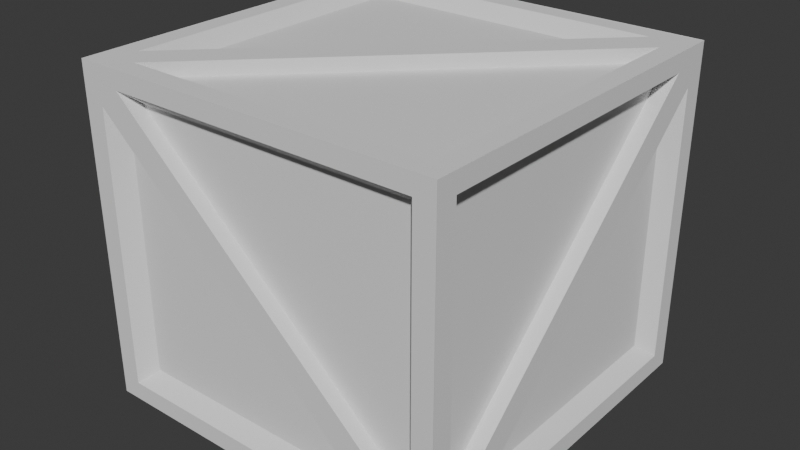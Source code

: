 # Source: Crate.blend  (saved by Blender 4.0.36; exported with 4.5.12 LTS)
import bpy
from mathutils import Matrix  # noqa: F401  (used for matrix-valued properties, if any)

bpy.ops.wm.read_factory_settings(use_empty=True)
scene = bpy.context.scene
scene.name = 'Scene'

# ---- collections
col_collection = bpy.data.collections.new('Collection'); scene.collection.children.link(col_collection)

# ---- world
world_world = bpy.data.worlds.new('World'); scene.world = world_world
world_world.use_nodes = True; world_world.node_tree.nodes.clear()
_N = world_world.node_tree.nodes; _L = world_world.node_tree.links
n0 = _N.new('ShaderNodeOutputWorld'); n0.name = 'World Output'; n0.location = (300, 300)
n1 = _N.new('ShaderNodeBackground'); n1.name = 'Background'; n1.location = (10, 300)
n1.inputs[0].default_value = (0.05088, 0.05088, 0.05088, 1.0)
_L.new(n1.outputs[0], n0.inputs[0])
n0.is_active_output = True
world_world.color = (0.05088, 0.05088, 0.05088)
world_world.use_sun_shadow = False
world_world.sun_shadow_jitter_overblur = 0.0

# ---- meshes
me_cube_001 = bpy.data.meshes.new('Cube.001')
me_cube_001.from_pydata([(-0.01712, -0.9256, -0.007671), (-0.01712, -0.9809, 0.04175), (-0.01712, -0.9809, -0.007671), (-0.01712, -0.9809, 0.8106), (-0.01712, -0.9256, 0.8601), (-0.01712, -0.9809, 0.8601), (-0.01712, -0.01093, 0.04175), (-0.01712, -0.06617, -0.007671), (-0.01712, -0.01093, -0.007671), (-0.01712, -0.06617, 0.8601), (-0.01712, -0.01093, 0.8106), (-0.01712, -0.01093, 0.8601), (-0.01712, -0.4959, 0.3767), (-0.01712, -0.4406, 0.4262), (-0.01712, -0.4959, 0.4756), (-0.01712, -0.5511, 0.4262), (-0.01712, -0.4682, 0.4015), (-0.01712, -0.4959, 0.4262), (-0.01712, -0.4682, 0.4509), (-0.01712, -0.5235, 0.4509), (-0.01712, -0.5235, 0.4015), (-0.01712, -0.06477, 0.7625), (-0.01712, -0.12, 0.8119), (-0.01712, -0.06477, 0.8119), (-0.01712, -0.12, 0.04049), (-0.01712, -0.06477, 0.08991), (-0.01712, -0.06477, 0.04049), (-0.01712, -0.927, 0.08991), (-0.01712, -0.8718, 0.04049), (-0.01712, -0.927, 0.04049), (-0.01712, -0.8718, 0.8119), (-0.01712, -0.927, 0.7625), (-0.01712, -0.927, 0.8119), (-0.9871, -0.9256, -0.007671), (-0.9871, -0.9809, 0.04175), (-0.9871, -0.9809, -0.007671), (-0.9871, -0.9809, 0.8106), (-0.9871, -0.9256, 0.8601), (-0.9871, -0.9809, 0.8601), (-0.9871, -0.01093, 0.04175), (-0.9871, -0.06617, -0.007671), (-0.9871, -0.01093, -0.007671), (-0.9871, -0.06617, 0.8601), (-0.9871, -0.01093, 0.8106), (-0.9871, -0.01093, 0.8601), (-0.9871, -0.4959, 0.3767), (-0.9871, -0.4406, 0.4262), (-0.9871, -0.4959, 0.4756), (-0.9871, -0.5511, 0.4262), (-0.9871, -0.4682, 0.4015), (-0.9871, -0.4959, 0.4262), (-0.9871, -0.4682, 0.4509), (-0.9871, -0.5235, 0.4509), (-0.9871, -0.5235, 0.4015), (-0.9871, -0.06477, 0.7625), (-0.9871, -0.12, 0.8119), (-0.9871, -0.06477, 0.8119), (-0.9871, -0.12, 0.04049), (-0.9871, -0.06477, 0.08991), (-0.9871, -0.06477, 0.04049), (-0.9871, -0.927, 0.08991), (-0.9871, -0.8718, 0.04049), (-0.9871, -0.927, 0.04049), (-0.9871, -0.8718, 0.8119), (-0.9871, -0.927, 0.7625), (-0.9871, -0.927, 0.8119), (-0.07237, -0.01111, -0.007671), (-0.01712, -0.01111, 0.04175), (-0.01712, -0.01111, -0.007671), (-0.01712, -0.01111, 0.8106), (-0.07237, -0.01111, 0.8601), (-0.01712, -0.01111, 0.8601), (-0.9871, -0.01111, 0.04175), (-0.9318, -0.01111, -0.007671), (-0.9871, -0.01111, -0.007671), (-0.9318, -0.01111, 0.8601), (-0.9871, -0.01111, 0.8106), (-0.9871, -0.01111, 0.8601), (-0.5021, -0.01111, 0.3767), (-0.5574, -0.01111, 0.4262), (-0.5021, -0.01111, 0.4756), (-0.4469, -0.01111, 0.4262), (-0.5297, -0.01111, 0.4015), (-0.5021, -0.01111, 0.4262), (-0.5297, -0.01111, 0.4509), (-0.4745, -0.01111, 0.4509), (-0.4745, -0.01111, 0.4015), (-0.9332, -0.01111, 0.7625), (-0.878, -0.01111, 0.8119), (-0.9332, -0.01111, 0.8119), (-0.878, -0.01111, 0.04049), (-0.9332, -0.01111, 0.08991), (-0.9332, -0.01111, 0.04049), (-0.07096, -0.01111, 0.08991), (-0.1262, -0.01111, 0.04049), (-0.07096, -0.01111, 0.04049), (-0.1262, -0.01111, 0.8119), (-0.07096, -0.01111, 0.7625), (-0.07096, -0.01111, 0.8119), (-0.07237, -0.9811, -0.007671), (-0.01712, -0.9811, 0.04175), (-0.01712, -0.9811, -0.007671), (-0.01712, -0.9811, 0.8106), (-0.07237, -0.9811, 0.8601), (-0.01712, -0.9811, 0.8601), (-0.9871, -0.9811, 0.04175), (-0.9318, -0.9811, -0.007671), (-0.9871, -0.9811, -0.007671), (-0.9318, -0.9811, 0.8601), (-0.9871, -0.9811, 0.8106), (-0.9871, -0.9811, 0.8601), (-0.5021, -0.9811, 0.3767), (-0.5574, -0.9811, 0.4262), (-0.5021, -0.9811, 0.4756), (-0.4469, -0.9811, 0.4262), (-0.5297, -0.9811, 0.4015), (-0.5021, -0.9811, 0.4262), (-0.5297, -0.9811, 0.4509), (-0.4745, -0.9811, 0.4509), (-0.4745, -0.9811, 0.4015), (-0.9332, -0.9811, 0.7625), (-0.878, -0.9811, 0.8119), (-0.9332, -0.9811, 0.8119), (-0.878, -0.9811, 0.04049), (-0.9332, -0.9811, 0.08991), (-0.9332, -0.9811, 0.04049), (-0.07096, -0.9811, 0.08991), (-0.1262, -0.9811, 0.04049), (-0.07096, -0.9811, 0.04049), (-0.1262, -0.9811, 0.8119), (-0.07096, -0.9811, 0.7625), (-0.07096, -0.9811, 0.8119), (-0.01694, -0.9254, 0.8595), (-0.07218, -0.9807, 0.8595), (-0.01694, -0.9807, 0.8595), (-0.9316, -0.9807, 0.8595), (-0.9869, -0.9254, 0.8595), (-0.9869, -0.9807, 0.8595), (-0.07218, -0.01071, 0.8595), (-0.01694, -0.06595, 0.8595), (-0.01694, -0.01071, 0.8595), (-0.9869, -0.06595, 0.8595), (-0.9316, -0.01071, 0.8595), (-0.9869, -0.01071, 0.8595), (-0.4466, -0.4956, 0.8595), (-0.5019, -0.4404, 0.8595), (-0.5571, -0.4956, 0.8595), (-0.5019, -0.5509, 0.8595), (-0.4743, -0.468, 0.8595), (-0.5019, -0.4956, 0.8595), (-0.5295, -0.468, 0.8595), (-0.5295, -0.5233, 0.8595), (-0.4743, -0.5233, 0.8595), (-0.8778, -0.06455, 0.8595), (-0.933, -0.1198, 0.8595), (-0.933, -0.06455, 0.8595), (-0.07077, -0.1198, 0.8595), (-0.126, -0.06455, 0.8595), (-0.07077, -0.06455, 0.8595), (-0.126, -0.9268, 0.8595), (-0.07077, -0.8716, 0.8595), (-0.07077, -0.9268, 0.8595), (-0.933, -0.8716, 0.8595), (-0.8778, -0.9268, 0.8595), (-0.933, -0.9268, 0.8595), (-0.01694, -0.9254, -0.008249), (-0.07218, -0.9807, -0.008249), (-0.01694, -0.9807, -0.008249), (-0.9316, -0.9807, -0.008249), (-0.9869, -0.9254, -0.008249), (-0.9869, -0.9807, -0.008249), (-0.07218, -0.01071, -0.008249), (-0.01694, -0.06595, -0.008249), (-0.01694, -0.01071, -0.008249), (-0.9869, -0.06595, -0.008249), (-0.9316, -0.01071, -0.008249), (-0.9869, -0.01071, -0.008249), (-0.4466, -0.4956, -0.008249), (-0.5019, -0.4404, -0.008249), (-0.5571, -0.4956, -0.008249), (-0.5019, -0.5509, -0.008249), (-0.4743, -0.468, -0.008249), (-0.5019, -0.4956, -0.008249), (-0.5295, -0.468, -0.008249), (-0.5295, -0.5233, -0.008249), (-0.4743, -0.5233, -0.008249), (-0.8778, -0.06455, -0.008249), (-0.933, -0.1198, -0.008249), (-0.933, -0.06455, -0.008249), (-0.07077, -0.1198, -0.008249), (-0.126, -0.06455, -0.008249), (-0.07077, -0.06455, -0.008249), (-0.126, -0.9268, -0.008249), (-0.07077, -0.8716, -0.008249), (-0.07077, -0.9268, -0.008249), (-0.933, -0.8716, -0.008249), (-0.8778, -0.9268, -0.008249), (-0.933, -0.9268, -0.008249), (-0.05825, -0.4959, 0.3809), (-0.05825, -0.4706, 0.4035), (-0.05825, -0.4453, 0.4262), (-0.05825, -0.4959, 0.4714), (-0.05825, -0.5211, 0.4488), (-0.05825, -0.5464, 0.4262), (-0.05825, -0.1519, 0.07319), (-0.05825, -0.1013, 0.07319), (-0.05825, -0.1013, 0.1184), (-0.05825, -0.1519, 0.7792), (-0.05825, -0.1013, 0.7339), (-0.05825, -0.8905, 0.7792), (-0.05825, -0.8905, 0.7339), (-0.05825, -0.8399, 0.7792), (-0.05825, -0.8905, 0.1184), (-0.05825, -0.8399, 0.07319), (-0.9459, -0.5211, 0.4035), (-0.9459, -0.4959, 0.3809), (-0.9459, -0.4453, 0.4262), (-0.9459, -0.4706, 0.4488), (-0.9459, -0.4959, 0.4714), (-0.9459, -0.5464, 0.4262), (-0.9459, -0.1519, 0.07319), (-0.9459, -0.1013, 0.1184), (-0.9459, -0.1013, 0.7792), (-0.9459, -0.1519, 0.7792), (-0.9459, -0.1013, 0.7339), (-0.9459, -0.8905, 0.7339), (-0.9459, -0.8399, 0.7792), (-0.9459, -0.8905, 0.1184), (-0.9459, -0.8905, 0.07319), (-0.9459, -0.8399, 0.07319), (-0.4768, -0.05223, 0.4035), (-0.5021, -0.05223, 0.3809), (-0.5527, -0.05223, 0.4262), (-0.5274, -0.05223, 0.4488), (-0.5021, -0.05223, 0.4714), (-0.4516, -0.05223, 0.4262), (-0.8461, -0.05223, 0.07319), (-0.8967, -0.05223, 0.1184), (-0.8967, -0.05223, 0.7792), (-0.8461, -0.05223, 0.7792), (-0.8967, -0.05223, 0.7339), (-0.1075, -0.05223, 0.7339), (-0.1581, -0.05223, 0.7792), (-0.1075, -0.05223, 0.1184), (-0.1075, -0.05223, 0.07319), (-0.1581, -0.05223, 0.07319), (-0.5021, -0.9399, 0.3809), (-0.5274, -0.9399, 0.4035), (-0.5527, -0.9399, 0.4262), (-0.5021, -0.9399, 0.4714), (-0.4768, -0.9399, 0.4488), (-0.4516, -0.9399, 0.4262), (-0.8461, -0.9399, 0.07319), (-0.8967, -0.9399, 0.07319), (-0.8967, -0.9399, 0.1184), (-0.8461, -0.9399, 0.7792), (-0.8967, -0.9399, 0.7339), (-0.1075, -0.9399, 0.7792), (-0.1075, -0.9399, 0.7339), (-0.1581, -0.9399, 0.7792), (-0.1075, -0.9399, 0.1184), (-0.1581, -0.9399, 0.07319), (-0.4766, -0.5209, 0.8227), (-0.4513, -0.4957, 0.8227), (-0.5019, -0.4451, 0.8227), (-0.5272, -0.4704, 0.8227), (-0.5524, -0.4957, 0.8227), (-0.5019, -0.5462, 0.8227), (-0.1074, -0.1517, 0.8227), (-0.1579, -0.1011, 0.8227), (-0.8965, -0.1011, 0.8227), (-0.8965, -0.1517, 0.8227), (-0.8459, -0.1011, 0.8227), (-0.8459, -0.8903, 0.8227), (-0.8965, -0.8397, 0.8227), (-0.1579, -0.8903, 0.8227), (-0.1074, -0.8903, 0.8227), (-0.1074, -0.8397, 0.8227), (-0.4513, -0.4957, 0.02858), (-0.4766, -0.4704, 0.02858), (-0.5019, -0.4451, 0.02858), (-0.5524, -0.4957, 0.02858), (-0.5272, -0.5209, 0.02858), (-0.5019, -0.5462, 0.02858), (-0.1074, -0.1517, 0.02858), (-0.1074, -0.1011, 0.02858), (-0.1579, -0.1011, 0.02858), (-0.8965, -0.1517, 0.02858), (-0.8459, -0.1011, 0.02858), (-0.8965, -0.8903, 0.02858), (-0.8459, -0.8903, 0.02858), (-0.8965, -0.8397, 0.02858), (-0.1579, -0.8903, 0.02858), (-0.1074, -0.8397, 0.02858)], [], [(160, 156, 268, 277), (22, 30, 211, 207), (187, 179, 281, 287), (120, 124, 254, 256), (27, 31, 3, 1), (21, 25, 6, 10), (30, 22, 9, 4), (12, 16, 17, 20), (13, 18, 17, 16), (14, 19, 17, 18), (15, 20, 17, 19), (31, 27, 212, 210), (56, 54, 224, 222), (22, 14, 18, 23), (23, 18, 13, 21), (127, 111, 246, 261), (90, 78, 231, 236), (15, 27, 29, 20), (20, 29, 28, 12), (9, 22, 23, 11), (11, 23, 21, 10), (24, 7, 8, 26), (26, 8, 6, 25), (27, 1, 2, 29), (29, 2, 0, 28), (3, 31, 32, 5), (5, 32, 30, 4), (24, 28, 0, 7), (16, 12, 198, 199), (147, 163, 273, 267), (27, 15, 203, 212), (115, 112, 248, 247), (60, 34, 36, 64), (54, 43, 39, 58), (63, 37, 42, 55), (45, 53, 50, 49), (46, 49, 50, 51), (47, 51, 50, 52), (48, 52, 50, 53), (45, 49, 59, 57), (49, 46, 58, 59), (190, 191, 285, 286), (129, 121, 255, 259), (64, 65, 52, 48), (65, 63, 47, 52), (86, 81, 235, 230), (28, 24, 204, 213), (42, 44, 56, 55), (44, 43, 54, 56), (57, 59, 41, 40), (59, 58, 39, 41), (60, 62, 35, 34), (62, 61, 33, 35), (36, 38, 65, 64), (38, 37, 63, 65), (57, 40, 33, 61), (30, 32, 209, 211), (191, 189, 284, 285), (55, 56, 222, 223), (126, 130, 258, 260), (93, 97, 69, 67), (87, 91, 72, 76), (96, 88, 75, 70), (78, 82, 83, 86), (79, 84, 83, 82), (80, 85, 83, 84), (81, 86, 83, 85), (78, 90, 92, 82), (82, 92, 91, 79), (153, 155, 270, 272), (111, 115, 247, 246), (97, 81, 85, 98), (98, 85, 80, 96), (58, 46, 216, 221), (114, 126, 260, 251), (75, 88, 89, 77), (77, 89, 87, 76), (90, 73, 74, 92), (92, 74, 72, 91), (93, 67, 68, 95), (95, 68, 66, 94), (69, 97, 98, 71), (71, 98, 96, 70), (90, 94, 66, 73), (123, 127, 261, 252), (80, 84, 233, 234), (32, 31, 210, 209), (184, 180, 283, 282), (126, 100, 102, 130), (120, 109, 105, 124), (129, 103, 108, 121), (111, 119, 116, 115), (112, 115, 116, 117), (113, 117, 116, 118), (114, 118, 116, 119), (131, 129, 259, 257), (155, 154, 271, 270), (121, 122, 117, 113), (122, 120, 112, 117), (21, 13, 200, 208), (91, 87, 240, 237), (114, 119, 128, 126), (119, 111, 127, 128), (108, 110, 122, 121), (110, 109, 120, 122), (123, 125, 107, 106), (125, 124, 105, 107), (126, 128, 101, 100), (128, 127, 99, 101), (102, 104, 131, 130), (104, 103, 129, 131), (123, 106, 99, 127), (84, 79, 232, 233), (145, 157, 269, 264), (179, 184, 282, 281), (45, 57, 220, 215), (159, 163, 135, 133), (153, 157, 138, 142), (162, 154, 141, 136), (144, 148, 149, 152), (145, 150, 149, 148), (146, 151, 149, 150), (147, 152, 149, 151), (144, 156, 158, 148), (148, 158, 157, 145), (95, 94, 245, 244), (88, 96, 242, 239), (163, 147, 151, 164), (164, 151, 146, 162), (48, 53, 214, 219), (130, 131, 257, 258), (141, 154, 155, 143), (143, 155, 153, 142), (156, 139, 140, 158), (158, 140, 138, 157), (159, 133, 134, 161), (161, 134, 132, 160), (135, 163, 164, 137), (137, 164, 162, 136), (156, 160, 132, 139), (14, 22, 207, 201), (112, 120, 256, 248), (186, 190, 286, 288), (93, 95, 244, 243), (192, 166, 168, 196), (186, 175, 171, 190), (195, 169, 174, 187), (177, 185, 182, 181), (178, 181, 182, 183), (179, 183, 182, 184), (180, 184, 182, 185), (97, 93, 243, 241), (193, 177, 278, 293), (187, 188, 183, 179), (188, 186, 178, 183), (156, 144, 263, 268), (181, 178, 280, 279), (180, 185, 194, 192), (185, 177, 193, 194), (174, 176, 188, 187), (176, 175, 186, 188), (189, 191, 173, 172), (191, 190, 171, 173), (192, 194, 167, 166), (194, 193, 165, 167), (168, 170, 197, 196), (170, 169, 195, 197), (189, 172, 165, 193), (204, 198, 213), (212, 203, 210), (211, 201, 207), (208, 200, 206), (198, 204, 205, 199), (199, 205, 206, 200), (210, 203, 202, 209), (209, 202, 201, 211), (220, 229, 215), (227, 225, 219), (226, 223, 218), (224, 221, 216), (223, 222, 217, 218), (222, 224, 216, 217), (219, 214, 228, 227), (214, 215, 229, 228), (236, 231, 245), (243, 235, 241), (242, 234, 239), (240, 232, 237), (239, 234, 233, 238), (238, 233, 232, 240), (235, 243, 244, 230), (230, 244, 245, 231), (252, 261, 246), (260, 258, 251), (259, 255, 249), (256, 254, 248), (246, 247, 253, 252), (247, 248, 254, 253), (258, 257, 250, 251), (257, 259, 249, 250), (268, 263, 277), (275, 267, 273), (274, 266, 271), (272, 264, 269), (271, 266, 265, 270), (270, 265, 264, 272), (267, 275, 276, 262), (262, 276, 277, 263), (284, 293, 278), (292, 290, 283), (291, 287, 281), (288, 286, 280), (278, 279, 285, 284), (279, 280, 286, 285), (290, 289, 282, 283), (289, 291, 281, 282), (162, 146, 266, 274), (13, 16, 199, 200), (144, 152, 262, 263), (64, 48, 219, 225), (113, 118, 250, 249), (12, 28, 213, 198), (79, 91, 237, 232), (25, 21, 208, 206), (163, 159, 275, 273), (159, 161, 276, 275), (89, 88, 239, 238), (178, 186, 288, 280), (118, 114, 251, 250), (57, 61, 229, 220), (47, 63, 226, 218), (196, 197, 289, 290), (53, 45, 215, 214), (154, 162, 274, 271), (161, 160, 277, 276), (19, 14, 201, 202), (87, 89, 238, 240), (150, 145, 264, 265), (60, 64, 225, 227), (62, 60, 227, 228), (125, 123, 252, 253), (157, 153, 272, 269), (15, 19, 202, 203), (197, 195, 291, 289), (146, 150, 265, 266), (63, 55, 223, 226), (189, 193, 293, 284), (61, 62, 228, 229), (124, 125, 253, 254), (81, 97, 241, 235), (180, 192, 292, 283), (46, 51, 217, 216), (177, 181, 279, 278), (24, 26, 205, 204), (54, 58, 221, 224), (192, 196, 290, 292), (121, 113, 249, 255), (51, 47, 218, 217), (94, 90, 236, 245), (26, 25, 206, 205), (96, 80, 234, 242), (152, 147, 267, 262), (78, 86, 230, 231), (195, 187, 287, 291)])
_uv = me_cube_001.uv_layers.new(name='UVMap')
_uv.uv.foreach_set('vector', [0.3889, 0.7219, 0.3889, 0.5281, 0.3889, 0.5281, 0.3889, 0.7219, 0.6111, 0.5281, 0.6111, 0.7219, 0.6111, 0.7219, 0.6111, 0.5281, 0.6111, 0.5281, 0.5142, 0.625, 0.5142, 0.625, 0.6111, 0.5281, 0.5969, 0.5139, 0.4031, 0.5139, 0.4031, 0.5139, 0.5969, 0.5139, 0.4031, 0.7361, 0.5969, 0.7361, 0.6108, 0.75, 0.3892, 0.75, 0.5969, 0.5139, 0.4031, 0.5139, 0.3892, 0.5, 0.6108, 0.5, 0.6111, 0.7219, 0.6111, 0.5281, 0.625, 0.5142, 0.625, 0.7358, 0.4858, 0.625, 0.4929, 0.6179, 0.5, 0.625, 0.4929, 0.6321, 0.5, 0.6108, 0.5071, 0.6179, 0.5, 0.625, 0.4929, 0.6179, 0.5142, 0.625, 0.5071, 0.6321, 0.5, 0.625, 0.5071, 0.6179, 0.5, 0.6392, 0.4929, 0.6321, 0.5, 0.625, 0.5071, 0.6321, 0.5969, 0.7361, 0.4031, 0.7361, 0.4031, 0.7361, 0.5969, 0.7361, 0.6111, 0.5139, 0.5969, 0.5139, 0.5969, 0.5139, 0.6111, 0.5139, 0.6111, 0.5281, 0.5142, 0.625, 0.5071, 0.6179, 0.6111, 0.5139, 0.6111, 0.5139, 0.5071, 0.6179, 0.5, 0.6108, 0.5969, 0.5139, 0.3889, 0.7219, 0.4858, 0.625, 0.4858, 0.625, 0.3889, 0.7219, 0.3889, 0.5281, 0.4858, 0.625, 0.4858, 0.625, 0.3889, 0.5281, 0.5, 0.6392, 0.4031, 0.7361, 0.3889, 0.7361, 0.4929, 0.6321, 0.4929, 0.6321, 0.3889, 0.7361, 0.3889, 0.7219, 0.4858, 0.625, 0.625, 0.5142, 0.6111, 0.5281, 0.6111, 0.5139, 0.625, 0.5, 0.625, 0.5, 0.6111, 0.5139, 0.5969, 0.5139, 0.6108, 0.5, 0.3889, 0.5281, 0.375, 0.5142, 0.375, 0.5, 0.3889, 0.5139, 0.3889, 0.5139, 0.375, 0.5, 0.3892, 0.5, 0.4031, 0.5139, 0.4031, 0.7361, 0.3892, 0.75, 0.375, 0.75, 0.3889, 0.7361, 0.3889, 0.7361, 0.375, 0.75, 0.375, 0.7358, 0.3889, 0.7219, 0.6108, 0.75, 0.5969, 0.7361, 0.6111, 0.7361, 0.625, 0.75, 0.625, 0.75, 0.6111, 0.7361, 0.6111, 0.7219, 0.625, 0.7358, 0.3889, 0.5281, 0.3889, 0.7219, 0.375, 0.7358, 0.375, 0.5142, 0.4929, 0.6179, 0.4858, 0.625, 0.4858, 0.625, 0.4929, 0.6179, 0.5, 0.6392, 0.5969, 0.7361, 0.5969, 0.7361, 0.5, 0.6392, 0.4031, 0.7361, 0.5, 0.6392, 0.5, 0.6392, 0.4031, 0.7361, 0.4929, 0.6179, 0.5, 0.6108, 0.5, 0.6108, 0.4929, 0.6179, 0.4031, 0.7361, 0.3892, 0.75, 0.6108, 0.75, 0.5969, 0.7361, 0.5969, 0.5139, 0.6108, 0.5, 0.3892, 0.5, 0.4031, 0.5139, 0.6111, 0.7219, 0.625, 0.7358, 0.625, 0.5142, 0.6111, 0.5281, 0.4858, 0.625, 0.4929, 0.6321, 0.5, 0.625, 0.4929, 0.6179, 0.5, 0.6108, 0.4929, 0.6179, 0.5, 0.625, 0.5071, 0.6179, 0.5142, 0.625, 0.5071, 0.6179, 0.5, 0.625, 0.5071, 0.6321, 0.5, 0.6392, 0.5071, 0.6321, 0.5, 0.625, 0.4929, 0.6321, 0.4858, 0.625, 0.4929, 0.6179, 0.3889, 0.5139, 0.3889, 0.5281, 0.4929, 0.6179, 0.5, 0.6108, 0.4031, 0.5139, 0.3889, 0.5139, 0.4031, 0.5139, 0.3889, 0.5139, 0.3889, 0.5139, 0.4031, 0.5139, 0.6111, 0.7219, 0.6111, 0.5281, 0.6111, 0.5281, 0.6111, 0.7219, 0.5969, 0.7361, 0.6111, 0.7361, 0.5071, 0.6321, 0.5, 0.6392, 0.6111, 0.7361, 0.6111, 0.7219, 0.5142, 0.625, 0.5071, 0.6321, 0.4929, 0.6321, 0.5, 0.6392, 0.5, 0.6392, 0.4929, 0.6321, 0.3889, 0.7219, 0.3889, 0.5281, 0.3889, 0.5281, 0.3889, 0.7219, 0.625, 0.5142, 0.625, 0.5, 0.6111, 0.5139, 0.6111, 0.5281, 0.625, 0.5, 0.6108, 0.5, 0.5969, 0.5139, 0.6111, 0.5139, 0.3889, 0.5281, 0.3889, 0.5139, 0.375, 0.5, 0.375, 0.5142, 0.3889, 0.5139, 0.4031, 0.5139, 0.3892, 0.5, 0.375, 0.5, 0.4031, 0.7361, 0.3889, 0.7361, 0.375, 0.75, 0.3892, 0.75, 0.3889, 0.7361, 0.3889, 0.7219, 0.375, 0.7358, 0.375, 0.75, 0.6108, 0.75, 0.625, 0.75, 0.6111, 0.7361, 0.5969, 0.7361, 0.625, 0.75, 0.625, 0.7358, 0.6111, 0.7219, 0.6111, 0.7361, 0.3889, 0.5281, 0.375, 0.5142, 0.375, 0.7358, 0.3889, 0.7219, 0.6111, 0.7219, 0.6111, 0.7361, 0.6111, 0.7361, 0.6111, 0.7219, 0.3889, 0.5139, 0.3889, 0.5281, 0.3889, 0.5281, 0.3889, 0.5139, 0.6111, 0.5281, 0.6111, 0.5139, 0.6111, 0.5139, 0.6111, 0.5281, 0.4031, 0.7361, 0.5969, 0.7361, 0.5969, 0.7361, 0.4031, 0.7361, 0.4031, 0.7361, 0.5969, 0.7361, 0.6108, 0.75, 0.3892, 0.75, 0.5969, 0.5139, 0.4031, 0.5139, 0.3892, 0.5, 0.6108, 0.5, 0.6111, 0.7219, 0.6111, 0.5281, 0.625, 0.5142, 0.625, 0.7358, 0.4858, 0.625, 0.4929, 0.6179, 0.5, 0.625, 0.4929, 0.6321, 0.5, 0.6108, 0.5071, 0.6179, 0.5, 0.625, 0.4929, 0.6179, 0.5142, 0.625, 0.5071, 0.6321, 0.5, 0.625, 0.5071, 0.6179, 0.5, 0.6392, 0.4929, 0.6321, 0.5, 0.625, 0.5071, 0.6321, 0.4858, 0.625, 0.3889, 0.5281, 0.3889, 0.5139, 0.4929, 0.6179, 0.4929, 0.6179, 0.3889, 0.5139, 0.4031, 0.5139, 0.5, 0.6108, 0.5969, 0.5139, 0.6111, 0.5139, 0.6111, 0.5139, 0.5969, 0.5139, 0.4858, 0.625, 0.4929, 0.6179, 0.4929, 0.6179, 0.4858, 0.625, 0.5969, 0.7361, 0.5, 0.6392, 0.5071, 0.6321, 0.6111, 0.7361, 0.6111, 0.7361, 0.5071, 0.6321, 0.5142, 0.625, 0.6111, 0.7219, 0.4031, 0.5139, 0.5, 0.6108, 0.5, 0.6108, 0.4031, 0.5139, 0.5, 0.6392, 0.4031, 0.7361, 0.4031, 0.7361, 0.5, 0.6392, 0.625, 0.5142, 0.6111, 0.5281, 0.6111, 0.5139, 0.625, 0.5, 0.625, 0.5, 0.6111, 0.5139, 0.5969, 0.5139, 0.6108, 0.5, 0.3889, 0.5281, 0.375, 0.5142, 0.375, 0.5, 0.3889, 0.5139, 0.3889, 0.5139, 0.375, 0.5, 0.3892, 0.5, 0.4031, 0.5139, 0.4031, 0.7361, 0.3892, 0.75, 0.375, 0.75, 0.3889, 0.7361, 0.3889, 0.7361, 0.375, 0.75, 0.375, 0.7358, 0.3889, 0.7219, 0.6108, 0.75, 0.5969, 0.7361, 0.6111, 0.7361, 0.625, 0.75, 0.625, 0.75, 0.6111, 0.7361, 0.6111, 0.7219, 0.625, 0.7358, 0.3889, 0.5281, 0.3889, 0.7219, 0.375, 0.7358, 0.375, 0.5142, 0.3889, 0.5281, 0.3889, 0.7219, 0.3889, 0.7219, 0.3889, 0.5281, 0.5142, 0.625, 0.5071, 0.6179, 0.5071, 0.6179, 0.5142, 0.625, 0.6111, 0.7361, 0.5969, 0.7361, 0.5969, 0.7361, 0.6111, 0.7361, 0.5071, 0.6321, 0.5, 0.6392, 0.5, 0.6392, 0.5071, 0.6321, 0.4031, 0.7361, 0.3892, 0.75, 0.6108, 0.75, 0.5969, 0.7361, 0.5969, 0.5139, 0.6108, 0.5, 0.3892, 0.5, 0.4031, 0.5139, 0.6111, 0.7219, 0.625, 0.7358, 0.625, 0.5142, 0.6111, 0.5281, 0.4858, 0.625, 0.4929, 0.6321, 0.5, 0.625, 0.4929, 0.6179, 0.5, 0.6108, 0.4929, 0.6179, 0.5, 0.625, 0.5071, 0.6179, 0.5142, 0.625, 0.5071, 0.6179, 0.5, 0.625, 0.5071, 0.6321, 0.5, 0.6392, 0.5071, 0.6321, 0.5, 0.625, 0.4929, 0.6321, 0.6111, 0.7361, 0.6111, 0.7219, 0.6111, 0.7219, 0.6111, 0.7361, 0.6111, 0.5139, 0.6111, 0.5281, 0.6111, 0.5281, 0.6111, 0.5139, 0.6111, 0.5281, 0.6111, 0.5139, 0.5071, 0.6179, 0.5142, 0.625, 0.6111, 0.5139, 0.5969, 0.5139, 0.5, 0.6108, 0.5071, 0.6179, 0.5969, 0.5139, 0.5, 0.6108, 0.5, 0.6108, 0.5969, 0.5139, 0.4031, 0.5139, 0.5969, 0.5139, 0.5969, 0.5139, 0.4031, 0.5139, 0.5, 0.6392, 0.4929, 0.6321, 0.3889, 0.7361, 0.4031, 0.7361, 0.4929, 0.6321, 0.4858, 0.625, 0.3889, 0.7219, 0.3889, 0.7361, 0.625, 0.5142, 0.625, 0.5, 0.6111, 0.5139, 0.6111, 0.5281, 0.625, 0.5, 0.6108, 0.5, 0.5969, 0.5139, 0.6111, 0.5139, 0.3889, 0.5281, 0.3889, 0.5139, 0.375, 0.5, 0.375, 0.5142, 0.3889, 0.5139, 0.4031, 0.5139, 0.3892, 0.5, 0.375, 0.5, 0.4031, 0.7361, 0.3889, 0.7361, 0.375, 0.75, 0.3892, 0.75, 0.3889, 0.7361, 0.3889, 0.7219, 0.375, 0.7358, 0.375, 0.75, 0.6108, 0.75, 0.625, 0.75, 0.6111, 0.7361, 0.5969, 0.7361, 0.625, 0.75, 0.625, 0.7358, 0.6111, 0.7219, 0.6111, 0.7361, 0.3889, 0.5281, 0.375, 0.5142, 0.375, 0.7358, 0.3889, 0.7219, 0.5071, 0.6179, 0.5, 0.6108, 0.5, 0.6108, 0.5071, 0.6179, 0.5, 0.6108, 0.4031, 0.5139, 0.4031, 0.5139, 0.5, 0.6108, 0.5142, 0.625, 0.5071, 0.6321, 0.5071, 0.6321, 0.5142, 0.625, 0.4858, 0.625, 0.3889, 0.5281, 0.3889, 0.5281, 0.4858, 0.625, 0.4031, 0.7361, 0.5969, 0.7361, 0.6108, 0.75, 0.3892, 0.75, 0.5969, 0.5139, 0.4031, 0.5139, 0.3892, 0.5, 0.6108, 0.5, 0.6111, 0.7219, 0.6111, 0.5281, 0.625, 0.5142, 0.625, 0.7358, 0.4858, 0.625, 0.4929, 0.6179, 0.5, 0.625, 0.4929, 0.6321, 0.5, 0.6108, 0.5071, 0.6179, 0.5, 0.625, 0.4929, 0.6179, 0.5142, 0.625, 0.5071, 0.6321, 0.5, 0.625, 0.5071, 0.6179, 0.5, 0.6392, 0.4929, 0.6321, 0.5, 0.625, 0.5071, 0.6321, 0.4858, 0.625, 0.3889, 0.5281, 0.3889, 0.5139, 0.4929, 0.6179, 0.4929, 0.6179, 0.3889, 0.5139, 0.4031, 0.5139, 0.5, 0.6108, 0.3889, 0.7361, 0.3889, 0.7219, 0.3889, 0.7219, 0.3889, 0.7361, 0.6111, 0.5281, 0.6111, 0.7219, 0.6111, 0.7219, 0.6111, 0.5281, 0.5969, 0.7361, 0.5, 0.6392, 0.5071, 0.6321, 0.6111, 0.7361, 0.6111, 0.7361, 0.5071, 0.6321, 0.5142, 0.625, 0.6111, 0.7219, 0.5, 0.6392, 0.4929, 0.6321, 0.4929, 0.6321, 0.5, 0.6392, 0.5969, 0.7361, 0.6111, 0.7361, 0.6111, 0.7361, 0.5969, 0.7361, 0.625, 0.5142, 0.6111, 0.5281, 0.6111, 0.5139, 0.625, 0.5, 0.625, 0.5, 0.6111, 0.5139, 0.5969, 0.5139, 0.6108, 0.5, 0.3889, 0.5281, 0.375, 0.5142, 0.375, 0.5, 0.3889, 0.5139, 0.3889, 0.5139, 0.375, 0.5, 0.3892, 0.5, 0.4031, 0.5139, 0.4031, 0.7361, 0.3892, 0.75, 0.375, 0.75, 0.3889, 0.7361, 0.3889, 0.7361, 0.375, 0.75, 0.375, 0.7358, 0.3889, 0.7219, 0.6108, 0.75, 0.5969, 0.7361, 0.6111, 0.7361, 0.625, 0.75, 0.625, 0.75, 0.6111, 0.7361, 0.6111, 0.7219, 0.625, 0.7358, 0.3889, 0.5281, 0.3889, 0.7219, 0.375, 0.7358, 0.375, 0.5142, 0.5142, 0.625, 0.6111, 0.5281, 0.6111, 0.5281, 0.5142, 0.625, 0.5, 0.6108, 0.5969, 0.5139, 0.5969, 0.5139, 0.5, 0.6108, 0.5969, 0.5139, 0.4031, 0.5139, 0.4031, 0.5139, 0.5969, 0.5139, 0.4031, 0.7361, 0.3889, 0.7361, 0.3889, 0.7361, 0.4031, 0.7361, 0.4031, 0.7361, 0.3892, 0.75, 0.6108, 0.75, 0.5969, 0.7361, 0.5969, 0.5139, 0.6108, 0.5, 0.3892, 0.5, 0.4031, 0.5139, 0.6111, 0.7219, 0.625, 0.7358, 0.625, 0.5142, 0.6111, 0.5281, 0.4858, 0.625, 0.4929, 0.6321, 0.5, 0.625, 0.4929, 0.6179, 0.5, 0.6108, 0.4929, 0.6179, 0.5, 0.625, 0.5071, 0.6179, 0.5142, 0.625, 0.5071, 0.6179, 0.5, 0.625, 0.5071, 0.6321, 0.5, 0.6392, 0.5071, 0.6321, 0.5, 0.625, 0.4929, 0.6321, 0.5969, 0.7361, 0.4031, 0.7361, 0.4031, 0.7361, 0.5969, 0.7361, 0.3889, 0.7219, 0.4858, 0.625, 0.4858, 0.625, 0.3889, 0.7219, 0.6111, 0.5281, 0.6111, 0.5139, 0.5071, 0.6179, 0.5142, 0.625, 0.6111, 0.5139, 0.5969, 0.5139, 0.5, 0.6108, 0.5071, 0.6179, 0.3889, 0.5281, 0.4858, 0.625, 0.4858, 0.625, 0.3889, 0.5281, 0.4929, 0.6179, 0.5, 0.6108, 0.5, 0.6108, 0.4929, 0.6179, 0.5, 0.6392, 0.4929, 0.6321, 0.3889, 0.7361, 0.4031, 0.7361, 0.4929, 0.6321, 0.4858, 0.625, 0.3889, 0.7219, 0.3889, 0.7361, 0.625, 0.5142, 0.625, 0.5, 0.6111, 0.5139, 0.6111, 0.5281, 0.625, 0.5, 0.6108, 0.5, 0.5969, 0.5139, 0.6111, 0.5139, 0.3889, 0.5281, 0.3889, 0.5139, 0.375, 0.5, 0.375, 0.5142, 0.3889, 0.5139, 0.4031, 0.5139, 0.3892, 0.5, 0.375, 0.5, 0.4031, 0.7361, 0.3889, 0.7361, 0.375, 0.75, 0.3892, 0.75, 0.3889, 0.7361, 0.3889, 0.7219, 0.375, 0.7358, 0.375, 0.75, 0.6108, 0.75, 0.625, 0.75, 0.6111, 0.7361, 0.5969, 0.7361, 0.625, 0.75, 0.625, 0.7358, 0.6111, 0.7219, 0.6111, 0.7361, 0.3889, 0.5281, 0.375, 0.5142, 0.375, 0.7358, 0.3889, 0.7219, 0.3889, 0.5281, 0.4858, 0.625, 0.3889, 0.7219, 0.4031, 0.7361, 0.5, 0.6392, 0.5969, 0.7361, 0.6111, 0.7219, 0.5142, 0.625, 0.6111, 0.5281, 0.5969, 0.5139, 0.5, 0.6108, 0.4031, 0.5139, 0.4858, 0.625, 0.3889, 0.5281, 0.3889, 0.5139, 0.4929, 0.6179, 0.4929, 0.6179, 0.3889, 0.5139, 0.4031, 0.5139, 0.5, 0.6108, 0.5969, 0.7361, 0.5, 0.6392, 0.5071, 0.6321, 0.6111, 0.7361, 0.6111, 0.7361, 0.5071, 0.6321, 0.5142, 0.625, 0.6111, 0.7219, 0.3889, 0.5281, 0.3889, 0.7219, 0.4858, 0.625, 0.4031, 0.7361, 0.5969, 0.7361, 0.5, 0.6392, 0.6111, 0.7219, 0.6111, 0.5281, 0.5142, 0.625, 0.5969, 0.5139, 0.4031, 0.5139, 0.5, 0.6108, 0.6111, 0.5281, 0.6111, 0.5139, 0.5071, 0.6179, 0.5142, 0.625, 0.6111, 0.5139, 0.5969, 0.5139, 0.5, 0.6108, 0.5071, 0.6179, 0.5, 0.6392, 0.4929, 0.6321, 0.3889, 0.7361, 0.4031, 0.7361, 0.4929, 0.6321, 0.4858, 0.625, 0.3889, 0.7219, 0.3889, 0.7361, 0.3889, 0.5281, 0.4858, 0.625, 0.3889, 0.7219, 0.4031, 0.7361, 0.5, 0.6392, 0.5969, 0.7361, 0.6111, 0.7219, 0.5142, 0.625, 0.6111, 0.5281, 0.5969, 0.5139, 0.5, 0.6108, 0.4031, 0.5139, 0.6111, 0.5281, 0.5142, 0.625, 0.5071, 0.6179, 0.6111, 0.5139, 0.6111, 0.5139, 0.5071, 0.6179, 0.5, 0.6108, 0.5969, 0.5139, 0.5, 0.6392, 0.4031, 0.7361, 0.3889, 0.7361, 0.4929, 0.6321, 0.4929, 0.6321, 0.3889, 0.7361, 0.3889, 0.7219, 0.4858, 0.625, 0.3889, 0.5281, 0.3889, 0.7219, 0.4858, 0.625, 0.4031, 0.7361, 0.5969, 0.7361, 0.5, 0.6392, 0.6111, 0.7219, 0.6111, 0.5281, 0.5142, 0.625, 0.5969, 0.5139, 0.4031, 0.5139, 0.5, 0.6108, 0.4858, 0.625, 0.4929, 0.6179, 0.3889, 0.5139, 0.3889, 0.5281, 0.4929, 0.6179, 0.5, 0.6108, 0.4031, 0.5139, 0.3889, 0.5139, 0.5969, 0.7361, 0.6111, 0.7361, 0.5071, 0.6321, 0.5, 0.6392, 0.6111, 0.7361, 0.6111, 0.7219, 0.5142, 0.625, 0.5071, 0.6321, 0.3889, 0.5281, 0.4858, 0.625, 0.3889, 0.7219, 0.4031, 0.7361, 0.5, 0.6392, 0.5969, 0.7361, 0.6111, 0.7219, 0.5142, 0.625, 0.6111, 0.5281, 0.5969, 0.5139, 0.5, 0.6108, 0.4031, 0.5139, 0.6111, 0.5281, 0.5142, 0.625, 0.5071, 0.6179, 0.6111, 0.5139, 0.6111, 0.5139, 0.5071, 0.6179, 0.5, 0.6108, 0.5969, 0.5139, 0.5, 0.6392, 0.4031, 0.7361, 0.3889, 0.7361, 0.4929, 0.6321, 0.4929, 0.6321, 0.3889, 0.7361, 0.3889, 0.7219, 0.4858, 0.625, 0.3889, 0.5281, 0.3889, 0.7219, 0.4858, 0.625, 0.4031, 0.7361, 0.5969, 0.7361, 0.5, 0.6392, 0.6111, 0.7219, 0.6111, 0.5281, 0.5142, 0.625, 0.5969, 0.5139, 0.4031, 0.5139, 0.5, 0.6108, 0.4858, 0.625, 0.4929, 0.6179, 0.3889, 0.5139, 0.3889, 0.5281, 0.4929, 0.6179, 0.5, 0.6108, 0.4031, 0.5139, 0.3889, 0.5139, 0.5969, 0.7361, 0.6111, 0.7361, 0.5071, 0.6321, 0.5, 0.6392, 0.6111, 0.7361, 0.6111, 0.7219, 0.5142, 0.625, 0.5071, 0.6321, 0.6111, 0.7219, 0.5142, 0.625, 0.5142, 0.625, 0.6111, 0.7219, 0.5, 0.6108, 0.4929, 0.6179, 0.4929, 0.6179, 0.5, 0.6108, 0.4858, 0.625, 0.4929, 0.6321, 0.4929, 0.6321, 0.4858, 0.625, 0.5969, 0.7361, 0.5, 0.6392, 0.5, 0.6392, 0.5969, 0.7361, 0.5142, 0.625, 0.5071, 0.6321, 0.5071, 0.6321, 0.5142, 0.625, 0.4858, 0.625, 0.3889, 0.7219, 0.3889, 0.7219, 0.4858, 0.625, 0.5, 0.6108, 0.4031, 0.5139, 0.4031, 0.5139, 0.5, 0.6108, 0.4031, 0.5139, 0.5969, 0.5139, 0.5969, 0.5139, 0.4031, 0.5139, 0.5969, 0.7361, 0.4031, 0.7361, 0.4031, 0.7361, 0.5969, 0.7361, 0.4031, 0.7361, 0.3889, 0.7361, 0.3889, 0.7361, 0.4031, 0.7361, 0.6111, 0.5139, 0.6111, 0.5281, 0.6111, 0.5281, 0.6111, 0.5139, 0.5, 0.6108, 0.5969, 0.5139, 0.5969, 0.5139, 0.5, 0.6108, 0.5071, 0.6321, 0.5, 0.6392, 0.5, 0.6392, 0.5071, 0.6321, 0.3889, 0.5281, 0.3889, 0.7219, 0.3889, 0.7219, 0.3889, 0.5281, 0.5142, 0.625, 0.6111, 0.7219, 0.6111, 0.7219, 0.5142, 0.625, 0.5969, 0.7361, 0.6111, 0.7361, 0.6111, 0.7361, 0.5969, 0.7361, 0.4929, 0.6321, 0.4858, 0.625, 0.4858, 0.625, 0.4929, 0.6321, 0.6111, 0.5281, 0.6111, 0.7219, 0.6111, 0.7219, 0.6111, 0.5281, 0.3889, 0.7361, 0.3889, 0.7219, 0.3889, 0.7219, 0.3889, 0.7361, 0.5071, 0.6321, 0.5142, 0.625, 0.5142, 0.625, 0.5071, 0.6321, 0.5969, 0.5139, 0.6111, 0.5139, 0.6111, 0.5139, 0.5969, 0.5139, 0.5071, 0.6179, 0.5, 0.6108, 0.5, 0.6108, 0.5071, 0.6179, 0.4031, 0.7361, 0.5969, 0.7361, 0.5969, 0.7361, 0.4031, 0.7361, 0.3889, 0.7361, 0.4031, 0.7361, 0.4031, 0.7361, 0.3889, 0.7361, 0.3889, 0.5139, 0.3889, 0.5281, 0.3889, 0.5281, 0.3889, 0.5139, 0.4031, 0.5139, 0.5969, 0.5139, 0.5969, 0.5139, 0.4031, 0.5139, 0.5, 0.6392, 0.5071, 0.6321, 0.5071, 0.6321, 0.5, 0.6392, 0.6111, 0.7361, 0.6111, 0.7219, 0.6111, 0.7219, 0.6111, 0.7361, 0.5142, 0.625, 0.5071, 0.6179, 0.5071, 0.6179, 0.5142, 0.625, 0.6111, 0.7219, 0.6111, 0.5281, 0.6111, 0.5281, 0.6111, 0.7219, 0.3889, 0.5281, 0.3889, 0.7219, 0.3889, 0.7219, 0.3889, 0.5281, 0.3889, 0.7219, 0.3889, 0.7361, 0.3889, 0.7361, 0.3889, 0.7219, 0.4031, 0.5139, 0.3889, 0.5139, 0.3889, 0.5139, 0.4031, 0.5139, 0.5, 0.6392, 0.5969, 0.7361, 0.5969, 0.7361, 0.5, 0.6392, 0.5, 0.6392, 0.4031, 0.7361, 0.4031, 0.7361, 0.5, 0.6392, 0.5, 0.6108, 0.5071, 0.6179, 0.5071, 0.6179, 0.5, 0.6108, 0.4858, 0.625, 0.4929, 0.6179, 0.4929, 0.6179, 0.4858, 0.625, 0.3889, 0.5281, 0.3889, 0.5139, 0.3889, 0.5139, 0.3889, 0.5281, 0.5969, 0.5139, 0.4031, 0.5139, 0.4031, 0.5139, 0.5969, 0.5139, 0.4031, 0.7361, 0.5969, 0.7361, 0.5969, 0.7361, 0.4031, 0.7361, 0.6111, 0.5281, 0.5142, 0.625, 0.5142, 0.625, 0.6111, 0.5281, 0.5071, 0.6179, 0.5142, 0.625, 0.5142, 0.625, 0.5071, 0.6179, 0.3889, 0.7219, 0.3889, 0.5281, 0.3889, 0.5281, 0.3889, 0.7219, 0.3889, 0.5139, 0.4031, 0.5139, 0.4031, 0.5139, 0.3889, 0.5139, 0.6111, 0.7219, 0.5142, 0.625, 0.5142, 0.625, 0.6111, 0.7219, 0.4929, 0.6321, 0.5, 0.6392, 0.5, 0.6392, 0.4929, 0.6321, 0.4858, 0.625, 0.4929, 0.6321, 0.4929, 0.6321, 0.4858, 0.625, 0.6111, 0.7219, 0.6111, 0.5281, 0.6111, 0.5281, 0.6111, 0.7219])
me_cube_001.update()

# ---- objects
ob_cube = bpy.data.objects.new('Cube', me_cube_001)

# ---- transforms, parenting, visibility, modifiers, constraints
ob_cube.location = (0.0, 0.0, 0.0)

# ---- collection membership
col_collection.objects.link(ob_cube)

# ---- scene / render settings (as saved in the file)
scene.frame_start = 1; scene.frame_end = 250; scene.frame_set(1)
scene.render.engine = 'BLENDER_EEVEE_NEXT'
scene.cycles.sampling_pattern = 'TABULATED_SOBOL'
bpy.context.view_layer.update()

# ---- added for rendering (the .blend has no active camera and no usable light): camera, sun
cam_auto = bpy.data.cameras.new('AutoCamera')
cam_auto.lens = 50.0
cam_auto.sensor_width = 36.0
cam_auto.clip_end = 1000.0
ob_auto_camera = bpy.data.objects.new('AutoCamera', cam_auto)
scene.collection.objects.link(ob_auto_camera)
ob_auto_camera.location = (1.00036, -2.29872, 1.6278)
ob_auto_camera.rotation_euler = (1.09748, -7.21219e-08, 0.694738)
scene.camera = ob_auto_camera
light_auto_sun = bpy.data.lights.new('AutoSun', 'SUN')
light_auto_sun.energy = 3.0
light_auto_sun.angle = 0.0523599
ob_auto_sun = bpy.data.objects.new('AutoSun', light_auto_sun)
scene.collection.objects.link(ob_auto_sun)
ob_auto_sun.rotation_euler = (0.872665, 0.174533, 0.523599)
bpy.context.view_layer.update()
